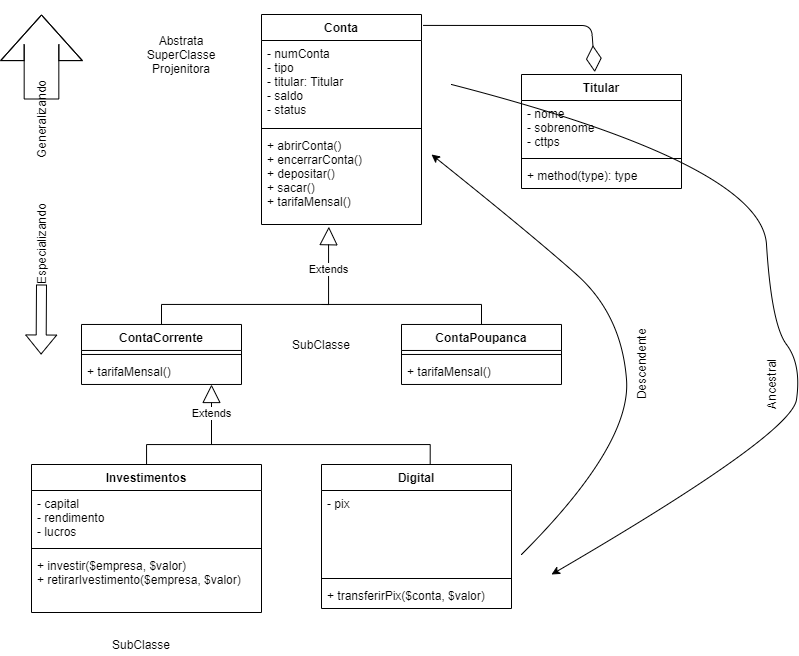

The diagram above was exported from draw.io. Its source (the exported page's mxGraphModel, read from the mxfile embedded in the PNG):
<mxGraphModel dx="2048" dy="1861" grid="1" gridSize="10" guides="1" tooltips="1" connect="1" arrows="1" fold="1" page="1" pageScale="1" pageWidth="827" pageHeight="1169" math="0" shadow="0">
  <root>
    <mxCell id="0" />
    <mxCell id="1" parent="0" />
    <mxCell id="CPdnF2235RLwLwQqjwHH-1" value="Conta" style="swimlane;fontStyle=1;align=center;verticalAlign=top;childLayout=stackLayout;horizontal=1;startSize=26;horizontalStack=0;resizeParent=1;resizeParentMax=0;resizeLast=0;collapsible=1;marginBottom=0;" parent="1" vertex="1">
      <mxGeometry x="260" y="10" width="160" height="210" as="geometry" />
    </mxCell>
    <mxCell id="CPdnF2235RLwLwQqjwHH-2" value="- numConta&#10;- tipo &#10;- titular: Titular&#10;- saldo&#10;- status" style="text;strokeColor=none;fillColor=none;align=left;verticalAlign=top;spacingLeft=4;spacingRight=4;overflow=hidden;rotatable=0;points=[[0,0.5],[1,0.5]];portConstraint=eastwest;" parent="CPdnF2235RLwLwQqjwHH-1" vertex="1">
      <mxGeometry y="26" width="160" height="84" as="geometry" />
    </mxCell>
    <mxCell id="CPdnF2235RLwLwQqjwHH-3" value="" style="line;strokeWidth=1;fillColor=none;align=left;verticalAlign=middle;spacingTop=-1;spacingLeft=3;spacingRight=3;rotatable=0;labelPosition=right;points=[];portConstraint=eastwest;" parent="CPdnF2235RLwLwQqjwHH-1" vertex="1">
      <mxGeometry y="110" width="160" height="8" as="geometry" />
    </mxCell>
    <mxCell id="CPdnF2235RLwLwQqjwHH-4" value="+ abrirConta()&#10;+ encerrarConta()&#10;+ depositar()&#10;+ sacar()&#10;+ tarifaMensal()&#10;" style="text;strokeColor=none;fillColor=none;align=left;verticalAlign=top;spacingLeft=4;spacingRight=4;overflow=hidden;rotatable=0;points=[[0,0.5],[1,0.5]];portConstraint=eastwest;" parent="CPdnF2235RLwLwQqjwHH-1" vertex="1">
      <mxGeometry y="118" width="160" height="92" as="geometry" />
    </mxCell>
    <mxCell id="CPdnF2235RLwLwQqjwHH-18" style="edgeStyle=orthogonalEdgeStyle;rounded=0;orthogonalLoop=1;jettySize=auto;html=1;entryX=0.5;entryY=0;entryDx=0;entryDy=0;endArrow=none;endFill=0;" parent="1" source="CPdnF2235RLwLwQqjwHH-10" target="CPdnF2235RLwLwQqjwHH-14" edge="1">
      <mxGeometry relative="1" as="geometry">
        <Array as="points">
          <mxPoint x="160" y="299.97" />
          <mxPoint x="480" y="299.97" />
        </Array>
      </mxGeometry>
    </mxCell>
    <mxCell id="CPdnF2235RLwLwQqjwHH-10" value="ContaCorrente" style="swimlane;fontStyle=1;align=center;verticalAlign=top;childLayout=stackLayout;horizontal=1;startSize=26;horizontalStack=0;resizeParent=1;resizeParentMax=0;resizeLast=0;collapsible=1;marginBottom=0;" parent="1" vertex="1">
      <mxGeometry x="80" y="319.97" width="160" height="60" as="geometry" />
    </mxCell>
    <mxCell id="CPdnF2235RLwLwQqjwHH-12" value="" style="line;strokeWidth=1;fillColor=none;align=left;verticalAlign=middle;spacingTop=-1;spacingLeft=3;spacingRight=3;rotatable=0;labelPosition=right;points=[];portConstraint=eastwest;" parent="CPdnF2235RLwLwQqjwHH-10" vertex="1">
      <mxGeometry y="26" width="160" height="8" as="geometry" />
    </mxCell>
    <mxCell id="CPdnF2235RLwLwQqjwHH-13" value="+ tarifaMensal()" style="text;strokeColor=none;fillColor=none;align=left;verticalAlign=top;spacingLeft=4;spacingRight=4;overflow=hidden;rotatable=0;points=[[0,0.5],[1,0.5]];portConstraint=eastwest;" parent="CPdnF2235RLwLwQqjwHH-10" vertex="1">
      <mxGeometry y="34" width="160" height="26" as="geometry" />
    </mxCell>
    <mxCell id="CPdnF2235RLwLwQqjwHH-14" value="ContaPoupanca" style="swimlane;fontStyle=1;align=center;verticalAlign=top;childLayout=stackLayout;horizontal=1;startSize=26;horizontalStack=0;resizeParent=1;resizeParentMax=0;resizeLast=0;collapsible=1;marginBottom=0;" parent="1" vertex="1">
      <mxGeometry x="400" y="319.97" width="160" height="60" as="geometry" />
    </mxCell>
    <mxCell id="CPdnF2235RLwLwQqjwHH-16" value="" style="line;strokeWidth=1;fillColor=none;align=left;verticalAlign=middle;spacingTop=-1;spacingLeft=3;spacingRight=3;rotatable=0;labelPosition=right;points=[];portConstraint=eastwest;" parent="CPdnF2235RLwLwQqjwHH-14" vertex="1">
      <mxGeometry y="26" width="160" height="8" as="geometry" />
    </mxCell>
    <mxCell id="CPdnF2235RLwLwQqjwHH-17" value="+ tarifaMensal()" style="text;strokeColor=none;fillColor=none;align=left;verticalAlign=top;spacingLeft=4;spacingRight=4;overflow=hidden;rotatable=0;points=[[0,0.5],[1,0.5]];portConstraint=eastwest;" parent="CPdnF2235RLwLwQqjwHH-14" vertex="1">
      <mxGeometry y="34" width="160" height="26" as="geometry" />
    </mxCell>
    <mxCell id="CPdnF2235RLwLwQqjwHH-19" value="Extends" style="endArrow=block;endSize=16;endFill=0;html=1;rounded=0;edgeStyle=orthogonalEdgeStyle;entryX=0.421;entryY=1.024;entryDx=0;entryDy=0;entryPerimeter=0;" parent="1" target="CPdnF2235RLwLwQqjwHH-4" edge="1">
      <mxGeometry width="160" relative="1" as="geometry">
        <mxPoint x="320" y="300" as="sourcePoint" />
        <mxPoint x="400" y="200" as="targetPoint" />
        <Array as="points">
          <mxPoint x="327" y="300" />
          <mxPoint x="327" y="240" />
        </Array>
      </mxGeometry>
    </mxCell>
    <mxCell id="3CEGjO8kwID3dnkysyDo-1" value="Titular" style="swimlane;fontStyle=1;align=center;verticalAlign=top;childLayout=stackLayout;horizontal=1;startSize=26;horizontalStack=0;resizeParent=1;resizeParentMax=0;resizeLast=0;collapsible=1;marginBottom=0;" vertex="1" parent="1">
      <mxGeometry x="520" y="70" width="160" height="114" as="geometry" />
    </mxCell>
    <mxCell id="3CEGjO8kwID3dnkysyDo-2" value="- nome&#10;- sobrenome&#10;- cttps" style="text;strokeColor=none;fillColor=none;align=left;verticalAlign=top;spacingLeft=4;spacingRight=4;overflow=hidden;rotatable=0;points=[[0,0.5],[1,0.5]];portConstraint=eastwest;" vertex="1" parent="3CEGjO8kwID3dnkysyDo-1">
      <mxGeometry y="26" width="160" height="54" as="geometry" />
    </mxCell>
    <mxCell id="3CEGjO8kwID3dnkysyDo-3" value="" style="line;strokeWidth=1;fillColor=none;align=left;verticalAlign=middle;spacingTop=-1;spacingLeft=3;spacingRight=3;rotatable=0;labelPosition=right;points=[];portConstraint=eastwest;" vertex="1" parent="3CEGjO8kwID3dnkysyDo-1">
      <mxGeometry y="80" width="160" height="8" as="geometry" />
    </mxCell>
    <mxCell id="3CEGjO8kwID3dnkysyDo-4" value="+ method(type): type" style="text;strokeColor=none;fillColor=none;align=left;verticalAlign=top;spacingLeft=4;spacingRight=4;overflow=hidden;rotatable=0;points=[[0,0.5],[1,0.5]];portConstraint=eastwest;" vertex="1" parent="3CEGjO8kwID3dnkysyDo-1">
      <mxGeometry y="88" width="160" height="26" as="geometry" />
    </mxCell>
    <mxCell id="3CEGjO8kwID3dnkysyDo-5" value="" style="endArrow=diamondThin;endFill=0;endSize=24;html=1;exitX=1.01;exitY=0.052;exitDx=0;exitDy=0;exitPerimeter=0;entryX=0.458;entryY=-0.021;entryDx=0;entryDy=0;entryPerimeter=0;" edge="1" parent="1" source="CPdnF2235RLwLwQqjwHH-1" target="3CEGjO8kwID3dnkysyDo-1">
      <mxGeometry width="160" relative="1" as="geometry">
        <mxPoint x="440" y="20" as="sourcePoint" />
        <mxPoint x="600" y="60" as="targetPoint" />
        <Array as="points">
          <mxPoint x="590" y="21" />
        </Array>
      </mxGeometry>
    </mxCell>
    <mxCell id="3CEGjO8kwID3dnkysyDo-24" style="edgeStyle=orthogonalEdgeStyle;rounded=0;orthogonalLoop=1;jettySize=auto;html=1;entryX=0.572;entryY=0.005;entryDx=0;entryDy=0;entryPerimeter=0;endArrow=none;endFill=0;" edge="1" parent="1" source="3CEGjO8kwID3dnkysyDo-6" target="3CEGjO8kwID3dnkysyDo-20">
      <mxGeometry relative="1" as="geometry">
        <Array as="points">
          <mxPoint x="145" y="440" />
          <mxPoint x="429" y="440" />
        </Array>
      </mxGeometry>
    </mxCell>
    <mxCell id="3CEGjO8kwID3dnkysyDo-6" value="Investimentos" style="swimlane;fontStyle=1;align=center;verticalAlign=top;childLayout=stackLayout;horizontal=1;startSize=26;horizontalStack=0;resizeParent=1;resizeParentMax=0;resizeLast=0;collapsible=1;marginBottom=0;" vertex="1" parent="1">
      <mxGeometry x="30" y="460" width="230" height="148" as="geometry" />
    </mxCell>
    <mxCell id="3CEGjO8kwID3dnkysyDo-7" value="- capital&#10;- rendimento&#10;- lucros" style="text;strokeColor=none;fillColor=none;align=left;verticalAlign=top;spacingLeft=4;spacingRight=4;overflow=hidden;rotatable=0;points=[[0,0.5],[1,0.5]];portConstraint=eastwest;" vertex="1" parent="3CEGjO8kwID3dnkysyDo-6">
      <mxGeometry y="26" width="230" height="54" as="geometry" />
    </mxCell>
    <mxCell id="3CEGjO8kwID3dnkysyDo-8" value="" style="line;strokeWidth=1;fillColor=none;align=left;verticalAlign=middle;spacingTop=-1;spacingLeft=3;spacingRight=3;rotatable=0;labelPosition=right;points=[];portConstraint=eastwest;" vertex="1" parent="3CEGjO8kwID3dnkysyDo-6">
      <mxGeometry y="80" width="230" height="8" as="geometry" />
    </mxCell>
    <mxCell id="3CEGjO8kwID3dnkysyDo-9" value="+ investir($empresa, $valor)&#10;+ retirarIvestimento($empresa, $valor)&#10;&#10;" style="text;strokeColor=none;fillColor=none;align=left;verticalAlign=top;spacingLeft=4;spacingRight=4;overflow=hidden;rotatable=0;points=[[0,0.5],[1,0.5]];portConstraint=eastwest;" vertex="1" parent="3CEGjO8kwID3dnkysyDo-6">
      <mxGeometry y="88" width="230" height="60" as="geometry" />
    </mxCell>
    <mxCell id="3CEGjO8kwID3dnkysyDo-12" value="Abstrata&lt;br&gt;SuperClasse&lt;br&gt;Projenitora" style="text;html=1;strokeColor=none;fillColor=none;align=center;verticalAlign=middle;whiteSpace=wrap;rounded=0;" vertex="1" parent="1">
      <mxGeometry x="130" y="20" width="100" height="60" as="geometry" />
    </mxCell>
    <mxCell id="3CEGjO8kwID3dnkysyDo-13" value="SubClasse" style="text;html=1;strokeColor=none;fillColor=none;align=center;verticalAlign=middle;whiteSpace=wrap;rounded=0;" vertex="1" parent="1">
      <mxGeometry x="270" y="330" width="100" height="20" as="geometry" />
    </mxCell>
    <mxCell id="3CEGjO8kwID3dnkysyDo-15" value="Generalizando&lt;br&gt;" style="text;html=1;strokeColor=none;fillColor=none;align=center;verticalAlign=middle;whiteSpace=wrap;rounded=0;rotation=-90;" vertex="1" parent="1">
      <mxGeometry x="20" y="105" width="40" height="20" as="geometry" />
    </mxCell>
    <mxCell id="3CEGjO8kwID3dnkysyDo-16" value="" style="shape=flexArrow;endArrow=classic;html=1;endWidth=46;endSize=14.863333333333335;width=34.666666666666664;" edge="1" parent="1" source="3CEGjO8kwID3dnkysyDo-15">
      <mxGeometry width="50" height="50" relative="1" as="geometry">
        <mxPoint x="40" y="80" as="sourcePoint" />
        <mxPoint x="40" y="10" as="targetPoint" />
        <Array as="points">
          <mxPoint x="40" y="40" />
        </Array>
      </mxGeometry>
    </mxCell>
    <mxCell id="3CEGjO8kwID3dnkysyDo-18" value="Especializando" style="text;html=1;strokeColor=none;fillColor=none;align=center;verticalAlign=middle;whiteSpace=wrap;rounded=0;rotation=-90;" vertex="1" parent="1">
      <mxGeometry x="19.99999999999993" y="230" width="40" height="20" as="geometry" />
    </mxCell>
    <mxCell id="3CEGjO8kwID3dnkysyDo-19" value="" style="shape=flexArrow;endArrow=classic;html=1;" edge="1" parent="1">
      <mxGeometry width="50" height="50" relative="1" as="geometry">
        <mxPoint x="40" y="280" as="sourcePoint" />
        <mxPoint x="39.58" y="350" as="targetPoint" />
      </mxGeometry>
    </mxCell>
    <mxCell id="3CEGjO8kwID3dnkysyDo-20" value="Digital" style="swimlane;fontStyle=1;align=center;verticalAlign=top;childLayout=stackLayout;horizontal=1;startSize=26;horizontalStack=0;resizeParent=1;resizeParentMax=0;resizeLast=0;collapsible=1;marginBottom=0;" vertex="1" parent="1">
      <mxGeometry x="320" y="460" width="190" height="144" as="geometry" />
    </mxCell>
    <mxCell id="3CEGjO8kwID3dnkysyDo-21" value="- pix" style="text;strokeColor=none;fillColor=none;align=left;verticalAlign=top;spacingLeft=4;spacingRight=4;overflow=hidden;rotatable=0;points=[[0,0.5],[1,0.5]];portConstraint=eastwest;" vertex="1" parent="3CEGjO8kwID3dnkysyDo-20">
      <mxGeometry y="26" width="190" height="84" as="geometry" />
    </mxCell>
    <mxCell id="3CEGjO8kwID3dnkysyDo-22" value="" style="line;strokeWidth=1;fillColor=none;align=left;verticalAlign=middle;spacingTop=-1;spacingLeft=3;spacingRight=3;rotatable=0;labelPosition=right;points=[];portConstraint=eastwest;" vertex="1" parent="3CEGjO8kwID3dnkysyDo-20">
      <mxGeometry y="110" width="190" height="8" as="geometry" />
    </mxCell>
    <mxCell id="3CEGjO8kwID3dnkysyDo-23" value="+ transferirPix($conta, $valor)" style="text;strokeColor=none;fillColor=none;align=left;verticalAlign=top;spacingLeft=4;spacingRight=4;overflow=hidden;rotatable=0;points=[[0,0.5],[1,0.5]];portConstraint=eastwest;" vertex="1" parent="3CEGjO8kwID3dnkysyDo-20">
      <mxGeometry y="118" width="190" height="26" as="geometry" />
    </mxCell>
    <mxCell id="3CEGjO8kwID3dnkysyDo-25" value="Extends" style="endArrow=block;endSize=16;endFill=0;html=1;" edge="1" parent="1">
      <mxGeometry width="160" relative="1" as="geometry">
        <mxPoint x="210" y="440" as="sourcePoint" />
        <mxPoint x="210" y="380" as="targetPoint" />
      </mxGeometry>
    </mxCell>
    <mxCell id="3CEGjO8kwID3dnkysyDo-27" value="" style="curved=1;endArrow=classic;html=1;" edge="1" parent="1">
      <mxGeometry width="50" height="50" relative="1" as="geometry">
        <mxPoint x="520" y="550" as="sourcePoint" />
        <mxPoint x="430" y="150" as="targetPoint" />
        <Array as="points">
          <mxPoint x="630" y="440" />
          <mxPoint x="620" y="310" />
          <mxPoint x="530" y="230" />
        </Array>
      </mxGeometry>
    </mxCell>
    <mxCell id="3CEGjO8kwID3dnkysyDo-29" value="Ancestral&lt;br&gt;" style="text;html=1;strokeColor=none;fillColor=none;align=center;verticalAlign=middle;whiteSpace=wrap;rounded=0;rotation=-90;" vertex="1" parent="1">
      <mxGeometry x="750" y="370" width="40" height="20" as="geometry" />
    </mxCell>
    <mxCell id="3CEGjO8kwID3dnkysyDo-30" value="" style="curved=1;endArrow=classic;html=1;" edge="1" parent="1">
      <mxGeometry width="50" height="50" relative="1" as="geometry">
        <mxPoint x="450" y="80" as="sourcePoint" />
        <mxPoint x="550" y="570" as="targetPoint" />
        <Array as="points">
          <mxPoint x="760" y="160" />
          <mxPoint x="770" y="320" />
          <mxPoint x="800" y="360" />
          <mxPoint x="790" y="430" />
        </Array>
      </mxGeometry>
    </mxCell>
    <mxCell id="3CEGjO8kwID3dnkysyDo-31" value="Descendente&lt;br&gt;" style="text;html=1;strokeColor=none;fillColor=none;align=center;verticalAlign=middle;whiteSpace=wrap;rounded=0;rotation=-90;" vertex="1" parent="1">
      <mxGeometry x="620" y="350" width="40" height="20" as="geometry" />
    </mxCell>
    <mxCell id="3CEGjO8kwID3dnkysyDo-32" value="SubClasse" style="text;html=1;strokeColor=none;fillColor=none;align=center;verticalAlign=middle;whiteSpace=wrap;rounded=0;" vertex="1" parent="1">
      <mxGeometry x="90" y="630" width="100" height="20" as="geometry" />
    </mxCell>
  </root>
</mxGraphModel>